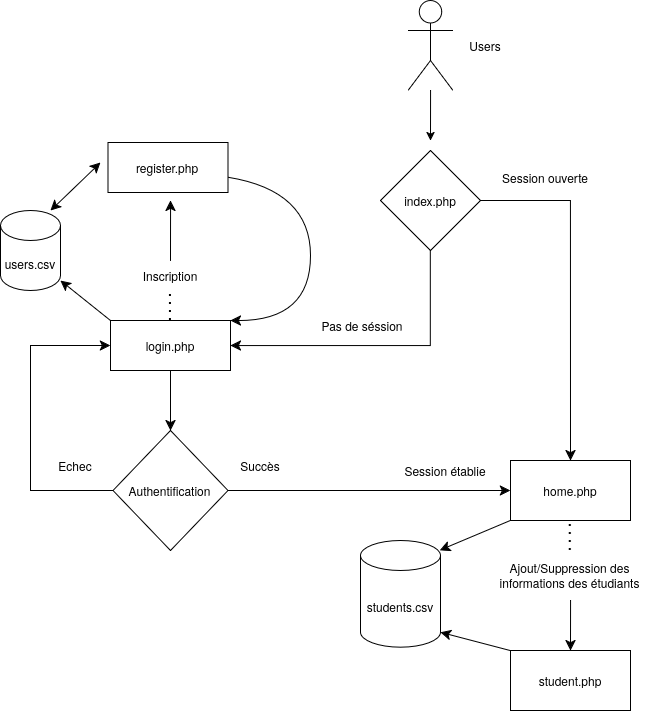

The diagram above was exported from draw.io. Its source (the exported page's mxGraphModel, read from the mxfile embedded in the PNG):
<mxGraphModel dx="2041" dy="1058" grid="1" gridSize="10" guides="1" tooltips="1" connect="1" arrows="1" fold="1" page="1" pageScale="1" pageWidth="850" pageHeight="1100" math="0" shadow="0">
  <root>
    <mxCell id="0" />
    <mxCell id="1" parent="0" />
    <mxCell id="rnfDAPPKjUpC2r1rFhwZ-14" edge="1" parent="1" style="edgeStyle=none;curved=1;rounded=0;orthogonalLoop=1;jettySize=auto;html=1;fontSize=12;">
      <mxGeometry relative="1" as="geometry">
        <mxPoint x="540" y="200" as="sourcePoint" />
        <mxPoint x="539.94" y="250" as="targetPoint" />
      </mxGeometry>
    </mxCell>
    <UserObject label="" tooltip="Users" id="rnfDAPPKjUpC2r1rFhwZ-1">
      <mxCell parent="1" style="shape=umlActor;verticalLabelPosition=bottom;verticalAlign=top;html=1;outlineConnect=0;" vertex="1">
        <mxGeometry height="90" width="45" x="517.44" y="110" as="geometry" />
      </mxCell>
    </UserObject>
    <mxCell id="rnfDAPPKjUpC2r1rFhwZ-19" edge="1" parent="1" source="rnfDAPPKjUpC2r1rFhwZ-2" style="edgeStyle=orthogonalEdgeStyle;rounded=0;orthogonalLoop=1;jettySize=auto;html=1;entryX=1;entryY=0.5;entryDx=0;entryDy=0;fontSize=12;startSize=8;endSize=8;" target="rnfDAPPKjUpC2r1rFhwZ-20">
      <mxGeometry relative="1" as="geometry">
        <Array as="points">
          <mxPoint x="539.94" y="455" />
        </Array>
        <mxPoint x="319.94" y="465" as="targetPoint" />
      </mxGeometry>
    </mxCell>
    <mxCell id="rnfDAPPKjUpC2r1rFhwZ-32" edge="1" parent="1" source="rnfDAPPKjUpC2r1rFhwZ-2" style="edgeStyle=orthogonalEdgeStyle;rounded=0;orthogonalLoop=1;jettySize=auto;html=1;entryX=0.5;entryY=0;entryDx=0;entryDy=0;fontSize=12;startSize=8;endSize=8;" target="rnfDAPPKjUpC2r1rFhwZ-31">
      <mxGeometry relative="1" as="geometry" />
    </mxCell>
    <mxCell id="rnfDAPPKjUpC2r1rFhwZ-2" parent="1" style="rhombus;whiteSpace=wrap;html=1;" value="index.php" vertex="1">
      <mxGeometry height="100" width="100" x="489.94" y="260" as="geometry" />
    </mxCell>
    <mxCell id="rnfDAPPKjUpC2r1rFhwZ-12" parent="1" style="text;html=1;whiteSpace=wrap;strokeColor=none;fillColor=none;align=center;verticalAlign=middle;rounded=0;" value="Users" vertex="1">
      <mxGeometry height="30" width="60" x="564.94" y="140" as="geometry" />
    </mxCell>
    <mxCell id="rnfDAPPKjUpC2r1rFhwZ-21" edge="1" parent="1" source="rnfDAPPKjUpC2r1rFhwZ-18" style="edgeStyle=none;curved=1;rounded=0;orthogonalLoop=1;jettySize=auto;html=1;fontSize=12;startSize=8;endSize=8;entryX=1;entryY=0;entryDx=0;entryDy=0;" target="rnfDAPPKjUpC2r1rFhwZ-20">
      <mxGeometry relative="1" as="geometry">
        <Array as="points">
          <mxPoint x="419.94" y="300" />
          <mxPoint x="419.94" y="430" />
        </Array>
      </mxGeometry>
    </mxCell>
    <mxCell id="rnfDAPPKjUpC2r1rFhwZ-18" parent="1" style="rounded=0;whiteSpace=wrap;html=1;" value="register.php" vertex="1">
      <mxGeometry height="50" width="120" x="217.44" y="252" as="geometry" />
    </mxCell>
    <mxCell id="rnfDAPPKjUpC2r1rFhwZ-29" edge="1" parent="1" source="rnfDAPPKjUpC2r1rFhwZ-20" style="edgeStyle=none;curved=1;rounded=0;orthogonalLoop=1;jettySize=auto;html=1;exitX=0.5;exitY=1;exitDx=0;exitDy=0;entryX=0.5;entryY=0;entryDx=0;entryDy=0;fontSize=12;startSize=8;endSize=8;" target="rnfDAPPKjUpC2r1rFhwZ-28">
      <mxGeometry relative="1" as="geometry" />
    </mxCell>
    <mxCell id="rnfDAPPKjUpC2r1rFhwZ-20" parent="1" style="rounded=0;whiteSpace=wrap;html=1;" value="login.php" vertex="1">
      <mxGeometry height="50" width="120" x="219.94" y="430" as="geometry" />
    </mxCell>
    <mxCell id="rnfDAPPKjUpC2r1rFhwZ-24" edge="1" parent="1" source="rnfDAPPKjUpC2r1rFhwZ-23" style="edgeStyle=none;curved=1;rounded=0;orthogonalLoop=1;jettySize=auto;html=1;fontSize=12;startSize=8;endSize=8;">
      <mxGeometry relative="1" as="geometry">
        <mxPoint x="280" y="310" as="targetPoint" />
      </mxGeometry>
    </mxCell>
    <mxCell id="rnfDAPPKjUpC2r1rFhwZ-23" parent="1" style="text;html=1;whiteSpace=wrap;strokeColor=none;fillColor=none;align=center;verticalAlign=middle;rounded=0;" value="Inscription" vertex="1">
      <mxGeometry height="30" width="60" x="249.94" y="370" as="geometry" />
    </mxCell>
    <mxCell id="rnfDAPPKjUpC2r1rFhwZ-25" edge="1" parent="1" source="rnfDAPPKjUpC2r1rFhwZ-20" style="endArrow=none;dashed=1;html=1;dashPattern=1 3;strokeWidth=2;rounded=0;fontSize=12;startSize=8;endSize=8;curved=1;exitX=0.5;exitY=0;exitDx=0;exitDy=0;entryX=0.5;entryY=1;entryDx=0;entryDy=0;" target="rnfDAPPKjUpC2r1rFhwZ-23" value="">
      <mxGeometry height="50" relative="1" width="50" as="geometry">
        <mxPoint x="279.94" y="410" as="sourcePoint" />
        <mxPoint x="329.94" y="360" as="targetPoint" />
      </mxGeometry>
    </mxCell>
    <mxCell id="rnfDAPPKjUpC2r1rFhwZ-30" edge="1" parent="1" source="rnfDAPPKjUpC2r1rFhwZ-28" style="edgeStyle=none;curved=1;rounded=0;orthogonalLoop=1;jettySize=auto;html=1;fontSize=12;startSize=8;endSize=8;">
      <mxGeometry relative="1" as="geometry">
        <mxPoint x="619.94" y="600" as="targetPoint" />
      </mxGeometry>
    </mxCell>
    <mxCell id="rnfDAPPKjUpC2r1rFhwZ-38" edge="1" parent="1" source="rnfDAPPKjUpC2r1rFhwZ-28" style="edgeStyle=orthogonalEdgeStyle;rounded=0;orthogonalLoop=1;jettySize=auto;html=1;exitX=0;exitY=0.5;exitDx=0;exitDy=0;entryX=0;entryY=0.5;entryDx=0;entryDy=0;fontSize=12;startSize=8;endSize=8;" target="rnfDAPPKjUpC2r1rFhwZ-20">
      <mxGeometry relative="1" as="geometry">
        <Array as="points">
          <mxPoint x="139.94" y="600" />
          <mxPoint x="139.94" y="455" />
        </Array>
      </mxGeometry>
    </mxCell>
    <mxCell id="rnfDAPPKjUpC2r1rFhwZ-28" parent="1" style="rhombus;whiteSpace=wrap;html=1;" value="Authentification" vertex="1">
      <mxGeometry height="120" width="115" x="222.44" y="540" as="geometry" />
    </mxCell>
    <mxCell id="rnfDAPPKjUpC2r1rFhwZ-31" parent="1" style="rounded=0;whiteSpace=wrap;html=1;" value="home.php" vertex="1">
      <mxGeometry height="60" width="120" x="619.94" y="570" as="geometry" />
    </mxCell>
    <mxCell id="rnfDAPPKjUpC2r1rFhwZ-33" parent="1" style="text;html=1;whiteSpace=wrap;strokeColor=none;fillColor=none;align=center;verticalAlign=middle;rounded=0;" value="Session ouverte" vertex="1">
      <mxGeometry height="30" width="90" x="609.94" y="272" as="geometry" />
    </mxCell>
    <mxCell id="rnfDAPPKjUpC2r1rFhwZ-34" parent="1" style="text;html=1;whiteSpace=wrap;strokeColor=none;fillColor=none;align=center;verticalAlign=middle;rounded=0;" value="Pas de séssion" vertex="1">
      <mxGeometry height="30" width="90" x="427.44" y="420" as="geometry" />
    </mxCell>
    <mxCell id="rnfDAPPKjUpC2r1rFhwZ-35" parent="1" style="text;html=1;whiteSpace=wrap;strokeColor=none;fillColor=none;align=center;verticalAlign=middle;rounded=0;" value="Succès" vertex="1">
      <mxGeometry height="30" width="60" x="339.94" y="560" as="geometry" />
    </mxCell>
    <mxCell id="rnfDAPPKjUpC2r1rFhwZ-37" parent="1" style="text;html=1;whiteSpace=wrap;strokeColor=none;fillColor=none;align=center;verticalAlign=middle;rounded=0;" value="Echec" vertex="1">
      <mxGeometry height="30" width="50" x="159.94" y="560" as="geometry" />
    </mxCell>
    <mxCell id="rnfDAPPKjUpC2r1rFhwZ-39" parent="1" style="rounded=0;whiteSpace=wrap;html=1;" value="student.php" vertex="1">
      <mxGeometry height="60" width="120" x="619.94" y="760" as="geometry" />
    </mxCell>
    <mxCell id="rnfDAPPKjUpC2r1rFhwZ-41" parent="1" style="shape=cylinder3;whiteSpace=wrap;html=1;boundedLbl=1;backgroundOutline=1;size=15;" value="users.csv" vertex="1">
      <mxGeometry height="80" width="60" x="110" y="320" as="geometry" />
    </mxCell>
    <mxCell id="rnfDAPPKjUpC2r1rFhwZ-46" edge="1" parent="1" source="rnfDAPPKjUpC2r1rFhwZ-20" style="edgeStyle=none;curved=1;rounded=0;orthogonalLoop=1;jettySize=auto;html=1;exitX=0;exitY=0;exitDx=0;exitDy=0;entryX=1;entryY=0.875;entryDx=0;entryDy=0;entryPerimeter=0;fontSize=12;startSize=8;endSize=8;" target="rnfDAPPKjUpC2r1rFhwZ-41">
      <mxGeometry relative="1" as="geometry" />
    </mxCell>
    <mxCell id="rnfDAPPKjUpC2r1rFhwZ-47" edge="1" parent="1" style="endArrow=classic;startArrow=classic;html=1;rounded=0;fontSize=12;startSize=8;endSize=8;curved=1;" value="">
      <mxGeometry height="50" relative="1" width="50" as="geometry">
        <mxPoint x="160" y="320" as="sourcePoint" />
        <mxPoint x="209.94" y="272" as="targetPoint" />
      </mxGeometry>
    </mxCell>
    <mxCell id="rnfDAPPKjUpC2r1rFhwZ-48" parent="1" style="text;html=1;whiteSpace=wrap;strokeColor=none;fillColor=none;align=center;verticalAlign=middle;rounded=0;" value="Session établie" vertex="1">
      <mxGeometry height="20" width="90.06" x="510.00000000000006" y="570" as="geometry" />
    </mxCell>
    <mxCell id="rnfDAPPKjUpC2r1rFhwZ-50" edge="1" parent="1" style="endArrow=none;dashed=1;html=1;dashPattern=1 3;strokeWidth=2;rounded=0;fontSize=12;startSize=8;endSize=8;curved=1;exitX=0.5;exitY=0;exitDx=0;exitDy=0;entryX=0.5;entryY=1;entryDx=0;entryDy=0;" value="">
      <mxGeometry height="50" relative="1" width="50" as="geometry">
        <mxPoint x="679.78" y="660" as="sourcePoint" />
        <mxPoint x="679.78" y="630" as="targetPoint" />
      </mxGeometry>
    </mxCell>
    <mxCell id="rnfDAPPKjUpC2r1rFhwZ-52" edge="1" parent="1" style="edgeStyle=none;curved=1;rounded=0;orthogonalLoop=1;jettySize=auto;html=1;fontSize=12;startSize=8;endSize=8;entryX=0.5;entryY=0;entryDx=0;entryDy=0;" target="rnfDAPPKjUpC2r1rFhwZ-39">
      <mxGeometry relative="1" as="geometry">
        <mxPoint x="680" y="710" as="sourcePoint" />
        <mxPoint x="677.605" y="760" as="targetPoint" />
      </mxGeometry>
    </mxCell>
    <mxCell id="rnfDAPPKjUpC2r1rFhwZ-51" parent="1" style="text;html=1;whiteSpace=wrap;strokeColor=none;fillColor=none;align=center;verticalAlign=middle;rounded=0;" value="Ajout/Suppression des informations des étudiants" vertex="1">
      <mxGeometry height="30" width="155.09" x="602.4" y="670" as="geometry" />
    </mxCell>
    <mxCell id="rnfDAPPKjUpC2r1rFhwZ-53" parent="1" style="shape=cylinder3;whiteSpace=wrap;html=1;boundedLbl=1;backgroundOutline=1;size=15;" value="students.csv" vertex="1">
      <mxGeometry height="106.67" width="80" x="470" y="650" as="geometry" />
    </mxCell>
    <mxCell id="rnfDAPPKjUpC2r1rFhwZ-55" edge="1" parent="1" source="rnfDAPPKjUpC2r1rFhwZ-31" style="edgeStyle=none;curved=1;rounded=0;orthogonalLoop=1;jettySize=auto;html=1;exitX=0;exitY=1;exitDx=0;exitDy=0;entryX=0.989;entryY=0.092;entryDx=0;entryDy=0;entryPerimeter=0;fontSize=12;startSize=8;endSize=8;" target="rnfDAPPKjUpC2r1rFhwZ-53">
      <mxGeometry relative="1" as="geometry" />
    </mxCell>
    <mxCell id="rnfDAPPKjUpC2r1rFhwZ-57" edge="1" parent="1" source="rnfDAPPKjUpC2r1rFhwZ-39" style="edgeStyle=none;curved=1;rounded=0;orthogonalLoop=1;jettySize=auto;html=1;exitX=0;exitY=0;exitDx=0;exitDy=0;entryX=1;entryY=1;entryDx=0;entryDy=-15;entryPerimeter=0;fontSize=12;startSize=8;endSize=8;" target="rnfDAPPKjUpC2r1rFhwZ-53">
      <mxGeometry relative="1" as="geometry" />
    </mxCell>
  </root>
</mxGraphModel>